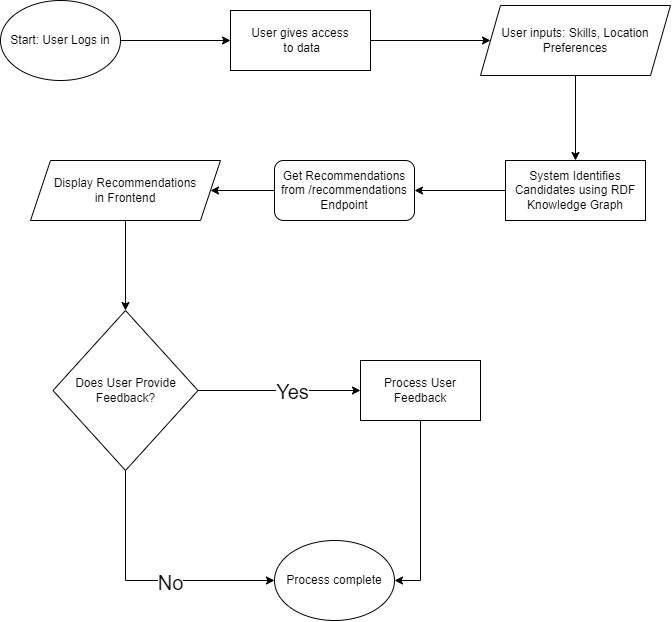

The diagram above was exported from draw.io. Its source (the exported page's mxGraphModel, read from the mxfile embedded in the PNG):
<mxGraphModel dx="1727" dy="901" grid="1" gridSize="10" guides="1" tooltips="1" connect="1" arrows="1" fold="1" page="1" pageScale="1" pageWidth="827" pageHeight="1169" math="0" shadow="0">
  <root>
    <mxCell id="WIyWlLk6GJQsqaUBKTNV-0" />
    <mxCell id="WIyWlLk6GJQsqaUBKTNV-1" parent="WIyWlLk6GJQsqaUBKTNV-0" />
    <mxCell id="WjigAxi7wIyanPZZM7lI-12" style="edgeStyle=orthogonalEdgeStyle;rounded=0;orthogonalLoop=1;jettySize=auto;html=1;" edge="1" parent="WIyWlLk6GJQsqaUBKTNV-1" source="WjigAxi7wIyanPZZM7lI-0" target="WjigAxi7wIyanPZZM7lI-3">
      <mxGeometry relative="1" as="geometry" />
    </mxCell>
    <mxCell id="WjigAxi7wIyanPZZM7lI-0" value="Start: User Logs in" style="ellipse;whiteSpace=wrap;html=1;" vertex="1" parent="WIyWlLk6GJQsqaUBKTNV-1">
      <mxGeometry x="70" y="30" width="120" height="80" as="geometry" />
    </mxCell>
    <mxCell id="WjigAxi7wIyanPZZM7lI-13" style="edgeStyle=orthogonalEdgeStyle;rounded=0;orthogonalLoop=1;jettySize=auto;html=1;entryX=0;entryY=0.5;entryDx=0;entryDy=0;" edge="1" parent="WIyWlLk6GJQsqaUBKTNV-1" source="WjigAxi7wIyanPZZM7lI-3" target="WjigAxi7wIyanPZZM7lI-14">
      <mxGeometry relative="1" as="geometry">
        <mxPoint x="550" y="70" as="targetPoint" />
      </mxGeometry>
    </mxCell>
    <mxCell id="WjigAxi7wIyanPZZM7lI-3" value="User gives access&lt;br&gt;&amp;nbsp;to data" style="rounded=1;whiteSpace=wrap;html=1;fontSize=12;glass=0;strokeWidth=1;shadow=0;arcSize=0;" vertex="1" parent="WIyWlLk6GJQsqaUBKTNV-1">
      <mxGeometry x="300" y="40" width="140" height="60" as="geometry" />
    </mxCell>
    <mxCell id="WjigAxi7wIyanPZZM7lI-18" style="edgeStyle=orthogonalEdgeStyle;rounded=0;orthogonalLoop=1;jettySize=auto;html=1;entryX=1;entryY=0.5;entryDx=0;entryDy=0;" edge="1" parent="WIyWlLk6GJQsqaUBKTNV-1" source="WjigAxi7wIyanPZZM7lI-10" target="WjigAxi7wIyanPZZM7lI-17">
      <mxGeometry relative="1" as="geometry" />
    </mxCell>
    <mxCell id="WjigAxi7wIyanPZZM7lI-10" value="Get Recommendations from /recommendations Endpoint" style="rounded=1;whiteSpace=wrap;html=1;fontSize=12;glass=0;strokeWidth=1;shadow=0;" vertex="1" parent="WIyWlLk6GJQsqaUBKTNV-1">
      <mxGeometry x="344" y="190" width="140" height="60" as="geometry" />
    </mxCell>
    <mxCell id="WjigAxi7wIyanPZZM7lI-16" style="edgeStyle=orthogonalEdgeStyle;rounded=0;orthogonalLoop=1;jettySize=auto;html=1;entryX=1;entryY=0.5;entryDx=0;entryDy=0;" edge="1" parent="WIyWlLk6GJQsqaUBKTNV-1" source="WjigAxi7wIyanPZZM7lI-11" target="WjigAxi7wIyanPZZM7lI-10">
      <mxGeometry relative="1" as="geometry" />
    </mxCell>
    <mxCell id="WjigAxi7wIyanPZZM7lI-11" value="System Identifies Candidates using RDF Knowledge Graph" style="rounded=1;whiteSpace=wrap;html=1;fontSize=12;glass=0;strokeWidth=1;shadow=0;arcSize=0;" vertex="1" parent="WIyWlLk6GJQsqaUBKTNV-1">
      <mxGeometry x="575" y="190" width="140" height="60" as="geometry" />
    </mxCell>
    <mxCell id="WjigAxi7wIyanPZZM7lI-15" style="edgeStyle=orthogonalEdgeStyle;rounded=0;orthogonalLoop=1;jettySize=auto;html=1;entryX=0.5;entryY=0;entryDx=0;entryDy=0;" edge="1" parent="WIyWlLk6GJQsqaUBKTNV-1" source="WjigAxi7wIyanPZZM7lI-14" target="WjigAxi7wIyanPZZM7lI-11">
      <mxGeometry relative="1" as="geometry" />
    </mxCell>
    <mxCell id="WjigAxi7wIyanPZZM7lI-14" value="&lt;span style=&quot;&quot;&gt;User inputs: Skills, Location Preferences&lt;/span&gt;" style="shape=parallelogram;perimeter=parallelogramPerimeter;whiteSpace=wrap;html=1;fixedSize=1;" vertex="1" parent="WIyWlLk6GJQsqaUBKTNV-1">
      <mxGeometry x="550" y="35" width="190" height="70" as="geometry" />
    </mxCell>
    <mxCell id="WjigAxi7wIyanPZZM7lI-20" style="edgeStyle=orthogonalEdgeStyle;rounded=0;orthogonalLoop=1;jettySize=auto;html=1;" edge="1" parent="WIyWlLk6GJQsqaUBKTNV-1" source="WjigAxi7wIyanPZZM7lI-17" target="WjigAxi7wIyanPZZM7lI-19">
      <mxGeometry relative="1" as="geometry" />
    </mxCell>
    <mxCell id="WjigAxi7wIyanPZZM7lI-17" value="Display Recommendations &lt;br&gt;in Frontend" style="shape=parallelogram;perimeter=parallelogramPerimeter;whiteSpace=wrap;html=1;fixedSize=1;" vertex="1" parent="WIyWlLk6GJQsqaUBKTNV-1">
      <mxGeometry x="100" y="190" width="190" height="60" as="geometry" />
    </mxCell>
    <mxCell id="WjigAxi7wIyanPZZM7lI-22" style="edgeStyle=orthogonalEdgeStyle;rounded=0;orthogonalLoop=1;jettySize=auto;html=1;entryX=0;entryY=0.5;entryDx=0;entryDy=0;" edge="1" parent="WIyWlLk6GJQsqaUBKTNV-1" source="WjigAxi7wIyanPZZM7lI-19" target="WjigAxi7wIyanPZZM7lI-21">
      <mxGeometry relative="1" as="geometry" />
    </mxCell>
    <mxCell id="WjigAxi7wIyanPZZM7lI-23" value="Yes" style="edgeLabel;html=1;align=center;verticalAlign=middle;resizable=0;points=[];fontSize=20;" vertex="1" connectable="0" parent="WjigAxi7wIyanPZZM7lI-22">
      <mxGeometry x="0.1399" relative="1" as="geometry">
        <mxPoint x="1" as="offset" />
      </mxGeometry>
    </mxCell>
    <mxCell id="WjigAxi7wIyanPZZM7lI-25" style="edgeStyle=orthogonalEdgeStyle;rounded=0;orthogonalLoop=1;jettySize=auto;html=1;entryX=0;entryY=0.5;entryDx=0;entryDy=0;fontSize=20;" edge="1" parent="WIyWlLk6GJQsqaUBKTNV-1" source="WjigAxi7wIyanPZZM7lI-19" target="WjigAxi7wIyanPZZM7lI-24">
      <mxGeometry relative="1" as="geometry">
        <Array as="points">
          <mxPoint x="195" y="610" />
        </Array>
      </mxGeometry>
    </mxCell>
    <mxCell id="WjigAxi7wIyanPZZM7lI-26" value="No" style="edgeLabel;html=1;align=center;verticalAlign=middle;resizable=0;points=[];fontSize=20;" vertex="1" connectable="0" parent="WjigAxi7wIyanPZZM7lI-25">
      <mxGeometry x="0.1892" y="-1" relative="1" as="geometry">
        <mxPoint as="offset" />
      </mxGeometry>
    </mxCell>
    <mxCell id="WjigAxi7wIyanPZZM7lI-19" value="Does User Provide Feedback?" style="rhombus;whiteSpace=wrap;html=1;" vertex="1" parent="WIyWlLk6GJQsqaUBKTNV-1">
      <mxGeometry x="122.5" y="340" width="145" height="160" as="geometry" />
    </mxCell>
    <mxCell id="WjigAxi7wIyanPZZM7lI-27" style="edgeStyle=orthogonalEdgeStyle;rounded=0;orthogonalLoop=1;jettySize=auto;html=1;entryX=1;entryY=0.5;entryDx=0;entryDy=0;fontSize=20;" edge="1" parent="WIyWlLk6GJQsqaUBKTNV-1" source="WjigAxi7wIyanPZZM7lI-21" target="WjigAxi7wIyanPZZM7lI-24">
      <mxGeometry relative="1" as="geometry" />
    </mxCell>
    <mxCell id="WjigAxi7wIyanPZZM7lI-21" value="Process User Feedback" style="rounded=0;whiteSpace=wrap;html=1;" vertex="1" parent="WIyWlLk6GJQsqaUBKTNV-1">
      <mxGeometry x="430" y="390" width="120" height="60" as="geometry" />
    </mxCell>
    <mxCell id="WjigAxi7wIyanPZZM7lI-24" value="Process complete" style="ellipse;whiteSpace=wrap;html=1;" vertex="1" parent="WIyWlLk6GJQsqaUBKTNV-1">
      <mxGeometry x="344" y="570" width="120" height="80" as="geometry" />
    </mxCell>
  </root>
</mxGraphModel>